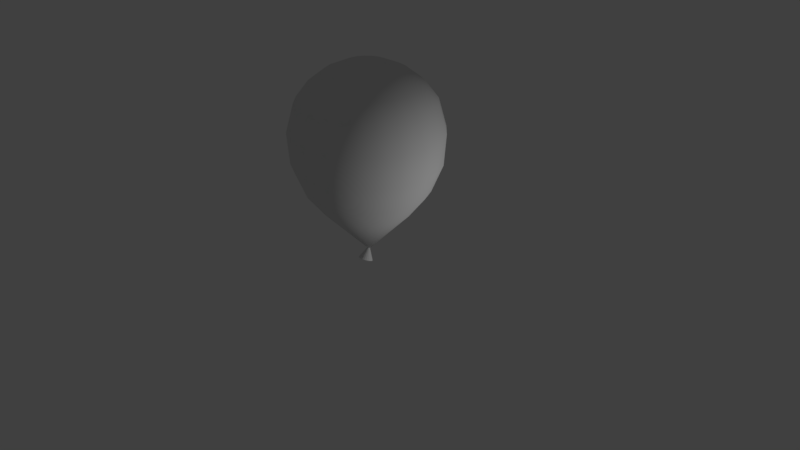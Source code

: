# Source: balloonForMachine.blend  (saved by Blender 2.78.0; exported with 4.5.12 LTS)
import bpy
from mathutils import Matrix  # noqa: F401  (used for matrix-valued properties, if any)

bpy.ops.wm.read_factory_settings(use_empty=True)
scene = bpy.context.scene
scene.name = 'Scene'

# ---- collections
col_collection_1 = bpy.data.collections.new('Collection 1'); scene.collection.children.link(col_collection_1)

# ---- world
world_world = bpy.data.worlds.new('World'); scene.world = world_world
world_world.color = (0.05088, 0.05088, 0.05088)
world_world.use_sun_shadow = False
world_world.sun_shadow_jitter_overblur = 0.0
world_world.cycles.sampling_method = 'MANUAL'

# ---- cameras
cam_camera = bpy.data.cameras.new('Camera')
cam_camera.clip_end = 100.0
cam_camera.lens = 35.0
cam_camera.sensor_width = 32.0
cam_camera.sensor_height = 18.0
cam_camera.ortho_scale = 7.314
cam_camera.dof.focus_distance = 0.0
cam_camera.dof.aperture_fstop = 128.0

# ---- lights
light_lamp = bpy.data.lights.new('Lamp', 'POINT')
light_lamp.transmission_factor = 0.0
light_lamp.cutoff_distance = 30.0
light_lamp.energy = 100.0
light_lamp.shadow_buffer_clip_start = 1.001
light_lamp.shadow_soft_size = 0.1
light_lamp.shadow_maximum_resolution = 0.006
light_lamp.use_absolute_resolution = True

# ---- meshes
me_cone = bpy.data.meshes.new('Cone')
me_cone.from_pydata([(3.715e-08, 0.5721, -0.6671), (0.1768, 0.5441, -0.6671), (0.3363, 0.4628, -0.6671), (0.4628, 0.3363, -0.6671), (0.5441, 0.1768, -0.6671), (0.5721, 2.552e-07, -0.6671), (7.704e-08, 3.76e-08, -0.07534), (0.5441, -0.1768, -0.6671), (0.4628, -0.3363, -0.6671), (0.3363, -0.4628, -0.6671), (0.1768, -0.5441, -0.6671), (-4.576e-08, -0.5721, -0.6671), (-0.1768, -0.5441, -0.6671), (-0.3363, -0.4628, -0.6671), (-0.4628, -0.3363, -0.6671), (-0.5441, -0.1768, -0.6671), (-0.5721, 5.437e-07, -0.6671), (-0.5441, 0.1768, -0.6671), (-0.4628, 0.3363, -0.6671), (-0.3363, 0.4628, -0.6671), (-0.1768, 0.5441, -0.6671), (2.206e-07, 0.2588, -2.524), (2.119e-07, 0.5, -2.424), (1.98e-07, 0.7071, -2.265), (1.799e-07, 0.866, -2.058), (1.482e-07, 0.9659, -1.696), (1.178e-07, 0.9362, -1.298), (1.153e-07, 0.7908, -0.9445), (-0.07998, 0.2462, -2.524), (-0.1545, 0.4755, -2.424), (-0.2185, 0.6725, -2.265), (-0.2676, 0.8236, -2.058), (-0.2985, 0.9187, -1.696), (-0.2893, 0.8903, -1.298), (-0.2444, 0.7521, -0.9445), (-0.1521, 0.2094, -2.524), (-0.2939, 0.4045, -2.424), (-0.4156, 0.5721, -2.265), (-0.509, 0.7006, -2.058), (-0.5678, 0.7815, -1.696), (-0.5503, 0.7574, -1.298), (-0.4648, 0.6398, -0.9445), (5.387e-07, 1.605e-07, -2.558), (-0.2094, 0.1521, -2.524), (-0.4045, 0.2939, -2.424), (-0.5721, 0.4156, -2.265), (-0.7006, 0.509, -2.058), (-0.7815, 0.5678, -1.696), (-0.7574, 0.5503, -1.298), (-0.6398, 0.4648, -0.9445), (-0.2462, 0.07998, -2.524), (-0.4755, 0.1545, -2.424), (-0.6725, 0.2185, -2.265), (-0.8236, 0.2676, -2.058), (-0.9186, 0.2985, -1.696), (-0.8903, 0.2893, -1.298), (-0.7521, 0.2444, -0.9445), (-0.2588, 3.767e-07, -2.524), (-0.5, 4.512e-07, -2.424), (-0.7071, 3.469e-07, -2.265), (-0.866, 4.065e-07, -2.058), (-0.9659, 3.767e-07, -1.696), (-0.9362, 4.073e-07, -1.298), (-0.7908, 3.719e-07, -0.9445), (-0.2462, -0.07998, -2.524), (-0.4755, -0.1545, -2.424), (-0.6725, -0.2185, -2.265), (-0.8236, -0.2676, -2.058), (-0.9186, -0.2985, -1.696), (-0.8903, -0.2893, -1.298), (-0.7521, -0.2444, -0.9445), (-0.2094, -0.1521, -2.524), (-0.4045, -0.2939, -2.424), (-0.5721, -0.4156, -2.265), (-0.7006, -0.509, -2.058), (-0.7815, -0.5678, -1.696), (-0.7574, -0.5503, -1.298), (-0.6398, -0.4648, -0.9445), (-0.1521, -0.2094, -2.524), (-0.2939, -0.4045, -2.424), (-0.4156, -0.5721, -2.265), (-0.509, -0.7006, -2.058), (-0.5678, -0.7814, -1.696), (-0.5503, -0.7574, -1.298), (-0.4648, -0.6398, -0.9445), (-0.07998, -0.2462, -2.524), (-0.1545, -0.4755, -2.424), (-0.2185, -0.6725, -2.265), (-0.2676, -0.8236, -2.058), (-0.2985, -0.9186, -1.696), (-0.2893, -0.8903, -1.298), (-0.2444, -0.7521, -0.9445), (2.367e-07, -0.2588, -2.524), (9.383e-08, -0.5, -2.424), (1.842e-07, -0.7071, -2.265), (2.108e-07, -0.866, -2.058), (1.792e-07, -0.9659, -1.696), (1.189e-07, -0.9362, -1.298), (1.406e-07, -0.7908, -0.9445), (0.07998, -0.2462, -2.524), (0.1545, -0.4755, -2.424), (0.2185, -0.6725, -2.265), (0.2676, -0.8236, -2.058), (0.2985, -0.9186, -1.696), (0.2893, -0.8903, -1.298), (0.2444, -0.7521, -0.9445), (0.1521, -0.2094, -2.524), (0.2939, -0.4045, -2.424), (0.4156, -0.5721, -2.265), (0.509, -0.7006, -2.058), (0.5678, -0.7815, -1.696), (0.5503, -0.7574, -1.298), (0.4648, -0.6398, -0.9445), (0.2094, -0.1521, -2.524), (0.4045, -0.2939, -2.424), (0.5721, -0.4156, -2.265), (0.7006, -0.509, -2.058), (0.7815, -0.5678, -1.696), (0.7574, -0.5503, -1.298), (0.6398, -0.4648, -0.9445), (0.2462, -0.07998, -2.524), (0.4755, -0.1545, -2.424), (0.6725, -0.2185, -2.265), (0.8236, -0.2676, -2.058), (0.9187, -0.2985, -1.696), (0.8903, -0.2893, -1.298), (0.7521, -0.2444, -0.9445), (0.2588, 3.767e-07, -2.524), (0.5, 2.575e-07, -2.424), (0.7071, 3.618e-07, -2.265), (0.866, 3.767e-07, -2.058), (0.9659, 4.065e-07, -1.696), (0.9362, 3.794e-07, -1.298), (0.7908, 3.963e-07, -0.9445), (0.2462, 0.07998, -2.524), (0.4755, 0.1545, -2.424), (0.6725, 0.2185, -2.265), (0.8236, 0.2676, -2.058), (0.9187, 0.2985, -1.696), (0.8903, 0.2893, -1.298), (0.7521, 0.2444, -0.9445), (0.2094, 0.1521, -2.524), (0.4045, 0.2939, -2.424), (0.5721, 0.4156, -2.265), (0.7006, 0.509, -2.058), (0.7815, 0.5678, -1.696), (0.7574, 0.5503, -1.298), (0.6398, 0.4648, -0.9445), (0.1521, 0.2094, -2.524), (0.2939, 0.4045, -2.424), (0.4156, 0.5721, -2.265), (0.509, 0.7006, -2.058), (0.5678, 0.7815, -1.696), (0.5503, 0.7574, -1.298), (0.4648, 0.6398, -0.9445), (0.07998, 0.2462, -2.524), (0.1545, 0.4755, -2.424), (0.2185, 0.6725, -2.265), (0.2676, 0.8236, -2.058), (0.2985, 0.9187, -1.696), (0.2893, 0.8903, -1.298), (0.2444, 0.7521, -0.9445), (-0.00135, 0.02373, 0.07927), (-0.02986, 0.01952, 0.07763), (-0.05557, 0.007322, 0.07286), (-0.07598, -0.01168, 0.06542), (-0.08908, -0.03563, 0.05605), (-0.0936, -0.06218, 0.04567), (-0.08908, -0.08872, 0.03528), (-0.07598, -0.1127, 0.02592), (-0.05557, -0.1317, 0.01848), (-0.02986, -0.1439, 0.01371), (-0.00135, -0.1481, 0.01206), (0.02716, -0.1439, 0.01371), (0.05287, -0.1317, 0.01848), (0.07328, -0.1127, 0.02592), (0.08638, -0.08872, 0.03528), (0.09089, -0.06218, 0.04567), (0.08638, -0.03563, 0.05605), (0.07328, -0.01168, 0.06542), (0.05287, 0.007323, 0.07286), (0.02715, 0.01952, 0.07763), (-0.00135, 0.005034, -0.1261)], [], [(0, 6, 1), (1, 6, 2), (2, 6, 3), (3, 6, 4), (4, 6, 5), (5, 6, 7), (7, 6, 8), (8, 6, 9), (9, 6, 10), (10, 6, 11), (11, 6, 12), (12, 6, 13), (13, 6, 14), (14, 6, 15), (15, 6, 16), (16, 6, 17), (17, 6, 18), (18, 6, 19), (19, 6, 20), (20, 6, 0), (21, 42, 28), (0, 27, 34, 20), (25, 24, 31, 32), (22, 21, 28, 29), (26, 25, 32, 33), (23, 22, 29, 30), (27, 26, 33, 34), (24, 23, 30, 31), (33, 32, 39, 40), (30, 29, 36, 37), (34, 33, 40, 41), (31, 30, 37, 38), (28, 42, 35), (20, 34, 41, 19), (32, 31, 38, 39), (29, 28, 35, 36), (39, 38, 46, 47), (36, 35, 43, 44), (40, 39, 47, 48), (37, 36, 44, 45), (41, 40, 48, 49), (38, 37, 45, 46), (35, 42, 43), (19, 41, 49, 18), (49, 48, 55, 56), (46, 45, 52, 53), (43, 42, 50), (18, 49, 56, 17), (47, 46, 53, 54), (44, 43, 50, 51), (48, 47, 54, 55), (45, 44, 51, 52), (55, 54, 61, 62), (52, 51, 58, 59), (56, 55, 62, 63), (53, 52, 59, 60), (50, 42, 57), (17, 56, 63, 16), (54, 53, 60, 61), (51, 50, 57, 58), (16, 63, 70, 15), (61, 60, 67, 68), (58, 57, 64, 65), (62, 61, 68, 69), (59, 58, 65, 66), (63, 62, 69, 70), (60, 59, 66, 67), (57, 42, 64), (70, 69, 76, 77), (67, 66, 73, 74), (64, 42, 71), (15, 70, 77, 14), (68, 67, 74, 75), (65, 64, 71, 72), (69, 68, 75, 76), (66, 65, 72, 73), (76, 75, 82, 83), (73, 72, 79, 80), (77, 76, 83, 84), (74, 73, 80, 81), (71, 42, 78), (14, 77, 84, 13), (75, 74, 81, 82), (72, 71, 78, 79), (78, 42, 85), (13, 84, 91, 12), (82, 81, 88, 89), (79, 78, 85, 86), (83, 82, 89, 90), (80, 79, 86, 87), (84, 83, 90, 91), (81, 80, 87, 88), (91, 90, 97, 98), (88, 87, 94, 95), (85, 42, 92), (12, 91, 98, 11), (89, 88, 95, 96), (86, 85, 92, 93), (90, 89, 96, 97), (87, 86, 93, 94), (93, 92, 99, 100), (97, 96, 103, 104), (94, 93, 100, 101), (98, 97, 104, 105), (95, 94, 101, 102), (92, 42, 99), (11, 98, 105, 10), (96, 95, 102, 103), (99, 42, 106), (10, 105, 112, 9), (103, 102, 109, 110), (100, 99, 106, 107), (104, 103, 110, 111), (101, 100, 107, 108), (105, 104, 111, 112), (102, 101, 108, 109), (108, 107, 114, 115), (112, 111, 118, 119), (109, 108, 115, 116), (106, 42, 113), (9, 112, 119, 8), (110, 109, 116, 117), (107, 106, 113, 114), (111, 110, 117, 118), (114, 113, 120, 121), (118, 117, 124, 125), (115, 114, 121, 122), (119, 118, 125, 126), (116, 115, 122, 123), (113, 42, 120), (8, 119, 126, 7), (117, 116, 123, 124), (123, 122, 129, 130), (120, 42, 127), (7, 126, 133, 5), (124, 123, 130, 131), (121, 120, 127, 128), (125, 124, 131, 132), (122, 121, 128, 129), (126, 125, 132, 133), (129, 128, 135, 136), (133, 132, 139, 140), (130, 129, 136, 137), (127, 42, 134), (5, 133, 140, 4), (131, 130, 137, 138), (128, 127, 134, 135), (132, 131, 138, 139), (138, 137, 144, 145), (135, 134, 141, 142), (139, 138, 145, 146), (136, 135, 142, 143), (140, 139, 146, 147), (137, 136, 143, 144), (134, 42, 141), (4, 140, 147, 3), (144, 143, 150, 151), (141, 42, 148), (3, 147, 154, 2), (145, 144, 151, 152), (142, 141, 148, 149), (146, 145, 152, 153), (143, 142, 149, 150), (147, 146, 153, 154), (153, 152, 159, 160), (150, 149, 156, 157), (154, 153, 160, 161), (151, 150, 157, 158), (148, 42, 155), (2, 154, 161, 1), (152, 151, 158, 159), (149, 148, 155, 156), (159, 158, 24, 25), (156, 155, 21, 22), (160, 159, 25, 26), (157, 156, 22, 23), (161, 160, 26, 27), (158, 157, 23, 24), (155, 42, 21), (1, 161, 27, 0), (162, 182, 163), (163, 182, 164), (164, 182, 165), (165, 182, 166), (166, 182, 167), (167, 182, 168), (168, 182, 169), (169, 182, 170), (170, 182, 171), (171, 182, 172), (172, 182, 173), (173, 182, 174), (174, 182, 175), (175, 182, 176), (176, 182, 177), (177, 182, 178), (178, 182, 179), (179, 182, 180), (180, 182, 181), (181, 182, 162), (162, 163, 164, 165, 166, 167, 168, 169, 170, 171, 172, 173, 174, 175, 176, 177, 178, 179, 180, 181)])
me_cone.polygons.foreach_set('use_smooth', [1, 1, 1, 1, 1, 1, 1, 1, 1, 1, 1, 1, 1, 1, 1, 1, 1, 1, 1, 1, 1, 1, 1, 1, 1, 1, 1, 1, 1, 1, 1, 1, 1, 1, 1, 1, 1, 1, 1, 1, 1, 1, 1, 1, 1, 1, 1, 1, 1, 1, 1, 1, 1, 1, 1, 1, 1, 1, 1, 1, 1, 1, 1, 1, 1, 1, 1, 1, 1, 1, 1, 1, 1, 1, 1, 1, 1, 1, 1, 1, 1, 1, 1, 1, 1, 1, 1, 1, 1, 1, 1, 1, 1, 1, 1, 1, 1, 1, 1, 1, 1, 1, 1, 1, 1, 1, 1, 1, 1, 1, 1, 1, 1, 1, 1, 1, 1, 1, 1, 1, 1, 1, 1, 1, 1, 1, 1, 1, 1, 1, 1, 1, 1, 1, 1, 1, 1, 1, 1, 1, 1, 1, 1, 1, 1, 1, 1, 1, 1, 1, 1, 1, 1, 1, 1, 1, 1, 1, 1, 1, 1, 1, 1, 1, 1, 1, 1, 1, 1, 1, 1, 1, 1, 1, 1, 1, 1, 1, 1, 1, 0, 0, 0, 0, 0, 0, 0, 0, 0, 0, 0, 0, 0, 0, 0, 0, 0, 0, 0, 0, 0])
me_cone.use_remesh_preserve_volume = False
me_cone.use_remesh_preserve_attributes = False
me_cone.use_mirror_vertex_groups = False
me_cone.update()

# ---- objects
ob_cone = bpy.data.objects.new('Cone', me_cone)
ob_lamp = bpy.data.objects.new('Lamp', light_lamp)
ob_camera = bpy.data.objects.new('Camera', cam_camera)

# ---- transforms, parenting, visibility, modifiers, constraints
ob_cone.location = (0.0, 0.0, 0.0)
ob_cone.rotation_euler = (0.0, 3.142, 0.0)
ob_cone.lineart.crease_threshold = 0.0
ob_lamp.location = (4.076, 1.005, 0.3547)
ob_lamp.rotation_euler = (0.6503, 0.05522, 1.866)
ob_lamp.lock_rotations_4d = False
ob_lamp.empty_display_type = 'ARROWS'
ob_lamp.color = (0.0, 0.0, 0.0, 0.0)
ob_lamp.lineart.crease_threshold = 0.0
ob_camera.location = (7.481, -6.508, 5.344)
ob_camera.rotation_euler = (1.109, 0.0, 0.8149)
ob_camera.lock_rotations_4d = False
ob_camera.empty_display_type = 'ARROWS'
ob_camera.color = (0.0, 0.0, 0.0, 0.0)
ob_camera.display_type = 'WIRE'
ob_camera.lineart.crease_threshold = 0.0

# ---- collection membership
col_collection_1.objects.link(ob_cone)
col_collection_1.objects.link(ob_lamp)
col_collection_1.objects.link(ob_camera)

# ---- scene / render settings (as saved in the file)
scene.camera = ob_camera
scene.frame_start = 1; scene.frame_end = 250; scene.frame_set(1)
scene.render.engine = 'BLENDER_EEVEE_NEXT'
scene.render.resolution_percentage = 50
scene.render.dither_intensity = 0.0
scene.cycles.use_denoising = False
scene.cycles.samples = 128
scene.cycles.sampling_pattern = 'TABULATED_SOBOL'
scene.cycles.light_sampling_threshold = 0.0
scene.cycles.use_adaptive_sampling = False
scene.cycles.use_light_tree = False
scene.cycles.blur_glossy = 0.0
scene.cycles.sample_clamp_indirect = 0.0
scene.view_settings.view_transform = 'Standard'
bpy.context.view_layer.update()
